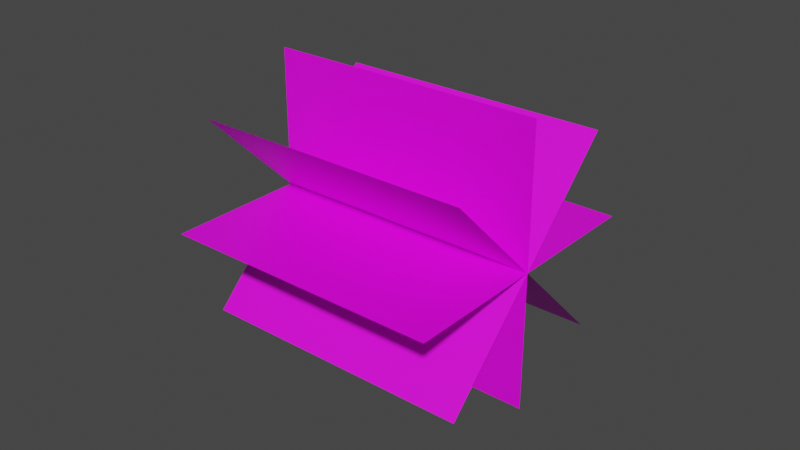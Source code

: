 # Source: DirtBall.blend  (saved by Blender 2.80.75; exported with 4.5.12 LTS)
import bpy
from mathutils import Matrix  # noqa: F401  (used for matrix-valued properties, if any)

bpy.ops.wm.read_factory_settings(use_empty=True)
scene = bpy.context.scene
scene.name = 'Scene'

# ---- collections
col_collection = bpy.data.collections.new('Collection'); scene.collection.children.link(col_collection)

# ---- images (referenced by path relative to the original .blend; pixels are not part of the script)
import os
ASSET_DIR = os.environ.get("B2B_ASSET_DIR", "")  # directory of the original .blend (textures are referenced by path, not embedded)
HERE = os.path.dirname(os.path.abspath(__file__))  # packed textures are extracted next to this script under _unpacked/

def load_image(name, relpath, width, height, colorspace="sRGB"):
    """Load a texture the original file referenced (path relative to the .blend, or extracted next to this script)."""
    p = next((c for c in (os.path.join(HERE, relpath), os.path.join(ASSET_DIR, relpath)) if relpath and os.path.exists(c)), "")
    if p:
        img = bpy.data.images.load(p, check_existing=True)
        img.name = name
    else:  # same state as the original file: an image datablock whose file is absent (Cycles renders it pink)
        img = bpy.data.images.new(name, width, height)
        img.source = "FILE"
        img.filepath = "//" + (relpath or name)
    img.colorspace_settings.name = colorspace
    return img
img_dirt = load_image('dirt', 'dirt.png', 1024, 1024, 'sRGB')

# ---- materials (node trees are filled in below, after node groups)
mat_material_001 = bpy.data.materials.new('Material.001')
mat_material_001.use_transparent_shadow = False

# ---- material node trees
mat_material_001.use_nodes = True; mat_material_001.node_tree.nodes.clear()
_N = mat_material_001.node_tree.nodes; _L = mat_material_001.node_tree.links
n0 = _N.new('ShaderNodeOutputMaterial'); n0.name = 'Material Output'; n0.location = (300, 300)
n1 = _N.new('ShaderNodeBsdfPrincipled'); n1.name = 'Principled BSDF'; n1.location = (10, 300)
n1.distribution = 'GGX'
n1.subsurface_method = 'BURLEY'
n1.inputs[3].default_value = 1.45
n1.inputs[27].default_value = (0.0, 0.0, 0.0, 1.0)
n1.inputs[28].default_value = 1.0
n2 = _N.new('ShaderNodeTexImage'); n2.name = 'Image Texture'; n2.location = (-352, 311)
n2.image = img_dirt
_L.new(n1.outputs[0], n0.inputs[0])
_L.new(n2.outputs[0], n1.inputs[0])
n0.is_active_output = True

# ---- world
world_world = bpy.data.worlds.new('World'); scene.world = world_world
world_world.use_nodes = True; world_world.node_tree.nodes.clear()
_N = world_world.node_tree.nodes; _L = world_world.node_tree.links
n0 = _N.new('ShaderNodeOutputWorld'); n0.name = 'World Output'; n0.location = (300, 300)
n1 = _N.new('ShaderNodeBackground'); n1.name = 'Background'; n1.location = (10, 300)
n1.inputs[0].default_value = (0.05088, 0.05088, 0.05088, 1.0)
_L.new(n1.outputs[0], n0.inputs[0])
n0.is_active_output = True
world_world.color = (0.05088, 0.05088, 0.05088)
world_world.use_sun_shadow = False
world_world.sun_shadow_jitter_overblur = 0.0

# ---- meshes
me_plane_003 = bpy.data.meshes.new('Plane.003')
me_plane_003.from_pydata([(-1.0, -1.0, 0.0), (1.0, -1.0, 0.0), (-1.0, 1.0, 0.0), (1.0, 1.0, 0.0), (-1.0, -0.7071, -0.7071), (1.0, -0.7071, -0.7071), (-1.0, 0.7071, 0.7071), (1.0, 0.7071, 0.7071), (-1.0, 0.7071, -0.7071), (1.0, 0.7071, -0.7071), (-1.0, -0.7071, 0.7071), (1.0, -0.7071, 0.7071), (-1.0, 0.0, -1.0), (1.0, 0.0, -1.0), (-1.0, 0.0, 1.0), (1.0, 0.0, 1.0)], [], [(0, 1, 3, 2), (4, 5, 7, 6), (8, 9, 11, 10), (12, 13, 15, 14)])
_uv = me_plane_003.uv_layers.new(name='UVMap')
_uv.uv.foreach_set('vector', [0.9999, 0.9999, 0.0001001, 0.9999, 9.998e-05, 0.0001001, 0.9999, 9.998e-05, 0.9999, 0.9999, 0.0001001, 0.9999, 9.998e-05, 0.0001001, 0.9999, 9.998e-05, 0.9999, 0.9999, 0.0001001, 0.9999, 9.998e-05, 0.0001001, 0.9999, 9.998e-05, 0.9999, 0.9999, 0.0001001, 0.9999, 9.998e-05, 0.0001001, 0.9999, 9.998e-05])
me_plane_003.materials.append(mat_material_001)
me_plane_003.use_remesh_preserve_volume = False
me_plane_003.use_remesh_preserve_attributes = False
me_plane_003.use_mirror_vertex_groups = False
me_plane_003.update()

# ---- objects
ob_dirtball = bpy.data.objects.new('DirtBall', me_plane_003)

# ---- transforms, parenting, visibility, modifiers, constraints
ob_dirtball.location = (0.0, 0.0, 0.0)
ob_dirtball.rotation_euler = (-0.7854, 0.0, 0.0)
ob_dirtball.lineart.crease_threshold = 0.0

# ---- collection membership
col_collection.objects.link(ob_dirtball)

# ---- scene / render settings (as saved in the file)
scene.frame_start = 1; scene.frame_end = 250; scene.frame_set(1)
scene.render.engine = 'BLENDER_EEVEE_NEXT'
scene.cycles.use_denoising = False
scene.cycles.samples = 128
scene.cycles.sampling_pattern = 'TABULATED_SOBOL'
scene.cycles.use_adaptive_sampling = False
scene.cycles.use_light_tree = False
scene.view_settings.view_transform = 'Filmic'
bpy.context.view_layer.update()

# ---- added for rendering (the .blend has no active camera and no usable light): camera, sun
cam_auto = bpy.data.cameras.new('AutoCamera')
cam_auto.lens = 50.0
cam_auto.sensor_width = 36.0
cam_auto.clip_end = 1000.0
ob_auto_camera = bpy.data.objects.new('AutoCamera', cam_auto)
scene.collection.objects.link(ob_auto_camera)
ob_auto_camera.location = (4.13773, -4.96528, 3.31018)
ob_auto_camera.rotation_euler = (1.09748, -7.21219e-08, 0.694738)
scene.camera = ob_auto_camera
light_auto_sun = bpy.data.lights.new('AutoSun', 'SUN')
light_auto_sun.energy = 3.0
light_auto_sun.angle = 0.0523599
ob_auto_sun = bpy.data.objects.new('AutoSun', light_auto_sun)
scene.collection.objects.link(ob_auto_sun)
ob_auto_sun.rotation_euler = (0.872665, 0.174533, 0.523599)
bpy.context.view_layer.update()

